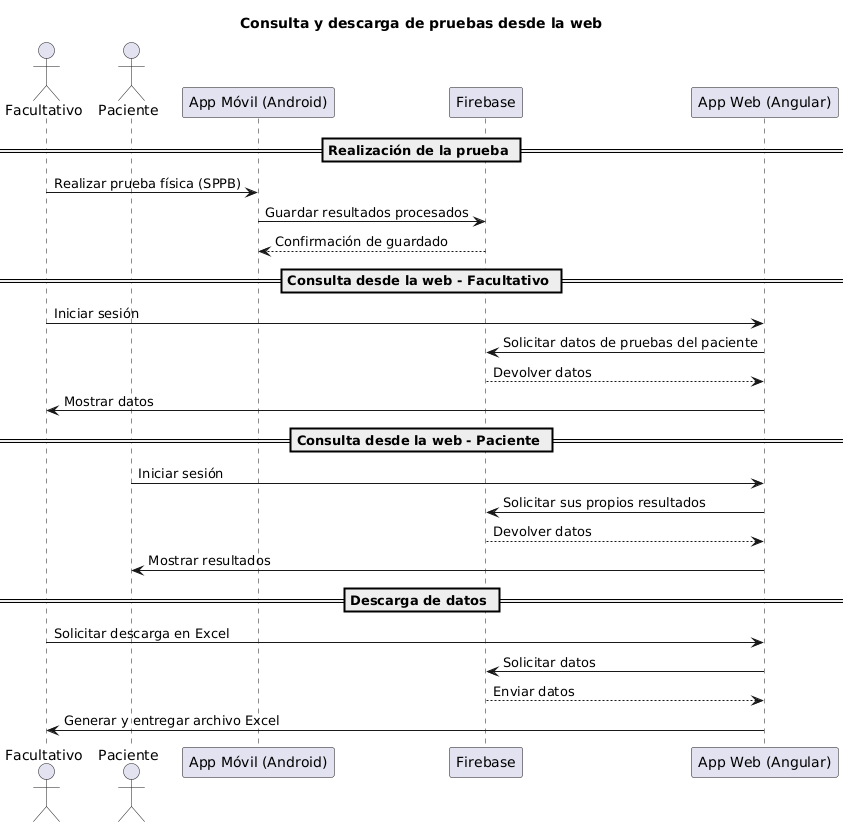

The diagram above was rendered by PlantUML. Its source (embedded in the PNG):
@startuml
title Consulta y descarga de pruebas desde la web

actor Facultativo
actor Paciente
participant "App Móvil (Android)" as App
participant "Firebase" as Firebase
participant "App Web (Angular)" as Web

== Realización de la prueba ==
Facultativo -> App : Realizar prueba física (SPPB)
App -> Firebase : Guardar resultados procesados
Firebase --> App : Confirmación de guardado

== Consulta desde la web - Facultativo ==
Facultativo -> Web : Iniciar sesión
Web -> Firebase : Solicitar datos de pruebas del paciente
Firebase --> Web : Devolver datos
Web -> Facultativo : Mostrar datos

== Consulta desde la web - Paciente ==
Paciente -> Web : Iniciar sesión
Web -> Firebase : Solicitar sus propios resultados
Firebase --> Web : Devolver datos
Web -> Paciente : Mostrar resultados

== Descarga de datos ==
Facultativo -> Web : Solicitar descarga en Excel
Web -> Firebase : Solicitar datos
Firebase --> Web : Enviar datos
Web -> Facultativo : Generar y entregar archivo Excel
@enduml